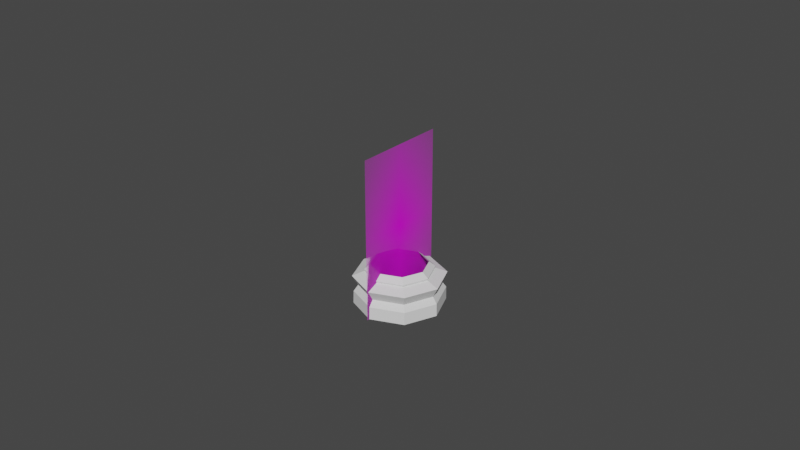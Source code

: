 # Source: Base.blend  (saved by Blender 2.82.7; exported with 4.5.12 LTS)
import bpy
from mathutils import Matrix  # noqa: F401  (used for matrix-valued properties, if any)

bpy.ops.wm.read_factory_settings(use_empty=True)
scene = bpy.context.scene
scene.name = 'Scene'

# ---- collections
col_collection = bpy.data.collections.new('Collection'); scene.collection.children.link(col_collection)

# ---- images (referenced by path relative to the original .blend; pixels are not part of the script)
import os
ASSET_DIR = os.environ.get("B2B_ASSET_DIR", "")  # directory of the original .blend (textures are referenced by path, not embedded)
HERE = os.path.dirname(os.path.abspath(__file__))  # packed textures are extracted next to this script under _unpacked/

def load_image(name, relpath, width, height, colorspace="sRGB"):
    """Load a texture the original file referenced (path relative to the .blend, or extracted next to this script)."""
    p = next((c for c in (os.path.join(HERE, relpath), os.path.join(ASSET_DIR, relpath)) if relpath and os.path.exists(c)), "")
    if p:
        img = bpy.data.images.load(p, check_existing=True)
        img.name = name
    else:  # same state as the original file: an image datablock whose file is absent (Cycles renders it pink)
        img = bpy.data.images.new(name, width, height)
        img.source = "FILE"
        img.filepath = "//" + (relpath or name)
    img.colorspace_settings.name = colorspace
    return img
img_staunton_queen_png = load_image('Staunton Queen.png', 'Staunton Queen.png', 1024, 1024, 'sRGB')

# ---- materials (node trees are filled in below, after node groups)
mat_staunton_pawn = bpy.data.materials.new('Staunton Pawn')
mat_staunton_pawn.surface_render_method = 'BLENDED'
mat_staunton_pawn.blend_method = 'BLEND'
mat_staunton_pawn.use_transparent_shadow = False

# ---- material node trees
mat_staunton_pawn.use_nodes = True; mat_staunton_pawn.node_tree.nodes.clear()
_N = mat_staunton_pawn.node_tree.nodes; _L = mat_staunton_pawn.node_tree.links
n0 = _N.new('ShaderNodeOutputMaterial'); n0.name = 'Material Output'; n0.location = (300, 300)
n1 = _N.new('ShaderNodeBsdfPrincipled'); n1.name = 'Principled BSDF'; n1.location = (0, 300)
n1.distribution = 'GGX'
n1.subsurface_method = 'BURLEY'
n1.inputs[3].default_value = 1.45
n1.inputs[27].default_value = (0.0, 0.0, 0.0, 1.0)
n1.inputs[28].default_value = 1.0
n2 = _N.new('ShaderNodeTexImage'); n2.name = 'Image Texture'; n2.location = (-512, 298)
n2.image = img_staunton_queen_png
n2.extension = 'CLIP'
_L.new(n2.outputs[0], n1.inputs[0])
_L.new(n2.outputs[1], n1.inputs[4])
_L.new(n1.outputs[0], n0.inputs[0])
n0.is_active_output = True

# ---- world
world_world = bpy.data.worlds.new('World'); scene.world = world_world
world_world.use_nodes = True; world_world.node_tree.nodes.clear()
_N = world_world.node_tree.nodes; _L = world_world.node_tree.links
n0 = _N.new('ShaderNodeOutputWorld'); n0.name = 'World Output'; n0.location = (300, 300)
n1 = _N.new('ShaderNodeBackground'); n1.name = 'Background'; n1.location = (10, 300)
n1.inputs[0].default_value = (0.05088, 0.05088, 0.05088, 1.0)
_L.new(n1.outputs[0], n0.inputs[0])
n0.is_active_output = True
world_world.color = (0.05088, 0.05088, 0.05088)
world_world.use_sun_shadow = False
world_world.sun_shadow_jitter_overblur = 0.0

# ---- meshes
me_staunton_pawn = bpy.data.meshes.new('Staunton Pawn')
me_staunton_pawn.from_pydata([(-0.2935, -0.5, 0.0), (0.2935, -0.5, 0.0), (-0.2935, 0.5, 0.0), (0.2935, 0.5, 0.0)], [], [(0, 1, 3, 2)])
_uv = me_staunton_pawn.uv_layers.new(name='UVMap')
_uv.uv.foreach_set('vector', [0.0, 0.0, 1.0, 0.0, 1.0, 1.0, 0.0, 1.0])
me_staunton_pawn.materials.append(mat_staunton_pawn)
me_staunton_pawn.use_remesh_fix_poles = True
me_staunton_pawn.use_remesh_preserve_attributes = False
me_staunton_pawn.use_mirror_vertex_groups = False
me_staunton_pawn.update()
me_cylinder = bpy.data.meshes.new('Cylinder')
me_cylinder.from_pydata([(1.998e-05, 0.008624, 0.01309), (0.006248, 0.006044, 0.01309), (0.008828, -0.0001842, 0.01309), (0.006248, -0.006412, 0.01309), (1.998e-05, -0.008992, 0.01309), (-0.006208, -0.006412, 0.01309), (-0.008788, -0.0001842, 0.01309), (-0.006208, 0.006044, 0.01309), (1.693e-05, 0.01049, 0.01087), (0.007483, 0.007398, 0.01086), (0.01058, -6.639e-05, 0.01084), (0.007495, -0.007544, 0.01083), (1.689e-05, -0.01064, 0.01082), (-0.007461, -0.007543, 0.01083), (-0.01055, -6.643e-05, 0.01084), (-0.007449, 0.007398, 0.01086), (1.426e-05, 0.01426, 0.009295), (0.01014, 0.01007, 0.009291), (0.01435, -4.946e-05, 0.00928), (0.01016, -0.0102, 0.00927), (1.421e-05, -0.01441, 0.009265), (-0.01013, -0.0102, 0.009269), (-0.01432, -4.949e-05, 0.009279), (-0.01011, 0.01007, 0.00929), (7.142e-06, 0.01263, 0.005991), (0.008875, 0.008979, 0.005989), (0.01259, 0.0001062, 0.005984), (0.008933, -0.008823, 0.005975), (7.36e-06, -0.01253, 0.005972), (-0.008917, -0.008822, 0.005976), (-0.01258, 0.0001064, 0.005984), (-0.00886, 0.008978, 0.00599), (-5.084e-10, 0.01408, 9.313e-10), (0.009953, 0.009953, 9.313e-10), (0.01408, 1.014e-09, 9.313e-10), (0.009953, -0.009953, 9.313e-10), (-4.405e-09, -0.01408, 9.313e-10), (-0.009953, -0.009953, 9.313e-10), (-0.01408, 1.312e-08, 9.313e-10), (-0.009953, 0.009953, 9.313e-10), (0.009895, 0.009945, 0.003986), (0.01399, 5.449e-05, 0.003986), (0.009898, -0.009839, 0.003985), (4.228e-06, -0.01394, 0.003984), (-0.00989, -0.00984, 0.003985), (-0.01399, 5.45e-05, 0.003985), (-0.009886, 0.009945, 0.003986), (4.244e-06, 0.01404, 0.003987), (-0.007561, 0.00748, 0.01145), (-0.01071, -9.724e-05, 0.01144), (-0.00757, -0.007684, 0.01142), (1.77e-05, -0.01083, 0.01142), (0.007606, -0.007685, 0.01142), (0.01074, -9.722e-05, 0.01144), (0.007596, 0.00748, 0.01145), (1.774e-05, 0.01062, 0.01146)], [], [(32, 33, 34, 35, 36, 37, 38, 39), (9, 17, 16, 8), (10, 18, 17, 9), (11, 19, 18, 10), (12, 20, 19, 11), (13, 21, 20, 12), (14, 22, 21, 13), (15, 23, 22, 14), (8, 16, 23, 15), (39, 46, 47, 32), (38, 45, 46, 39), (37, 44, 45, 38), (36, 43, 44, 37), (35, 42, 43, 36), (34, 41, 42, 35), (33, 40, 41, 34), (55, 48, 7, 0), (48, 49, 6, 7), (49, 50, 5, 6), (50, 51, 4, 5), (51, 52, 3, 4), (52, 53, 2, 3), (53, 54, 1, 2), (54, 55, 0, 1), (31, 23, 16, 24), (30, 22, 23, 31), (29, 21, 22, 30), (28, 20, 21, 29), (27, 19, 20, 28), (26, 18, 19, 27), (25, 17, 18, 26), (24, 16, 17, 25), (32, 47, 40, 33), (47, 24, 25, 40), (40, 25, 26, 41), (41, 26, 27, 42), (42, 27, 28, 43), (43, 28, 29, 44), (44, 29, 30, 45), (45, 30, 31, 46), (46, 31, 24, 47), (9, 8, 55, 54), (10, 9, 54, 53), (11, 10, 53, 52), (12, 11, 52, 51), (13, 12, 51, 50), (14, 13, 50, 49), (15, 14, 49, 48), (8, 15, 48, 55)])
_k = {(0, 1): 1.0, (1, 2): 1.0, (2, 3): 1.0, (3, 4): 1.0, (4, 5): 1.0, (5, 6): 1.0, (6, 7): 1.0, (0, 7): 1.0, (8, 15): 0.27059, (14, 15): 0.27059, (13, 14): 0.27059, (12, 13): 0.27059, (11, 12): 0.27059, (10, 11): 0.29804, (9, 10): 0.27059, (8, 9): 0.27059, (24, 25): 0.44706, (25, 26): 0.44706, (26, 27): 0.44706, (27, 28): 0.44706, (28, 29): 0.44706, (29, 30): 0.44706, (30, 31): 0.44706, (24, 31): 0.44706, (32, 33): 0.89804, (33, 34): 0.89804, (34, 35): 0.89804, (35, 36): 0.89804, (36, 37): 0.89804, (37, 38): 0.89804, (38, 39): 0.89804, (32, 39): 0.89804}
me_cylinder.attributes.new('crease_edge', 'FLOAT', 'EDGE').data.foreach_set('value', [_k.get((min(e.vertices), max(e.vertices)), 0.0) for e in me_cylinder.edges])
_uv = me_cylinder.uv_layers.new(name='UVMap')
_uv.uv.foreach_set('vector', [0.75, 0.48, 0.9127, 0.4127, 0.98, 0.25, 0.9127, 0.08734, 0.75, 0.01997, 0.5873, 0.08734, 0.52, 0.25, 0.5873, 0.4127, 0.875, 0.9235, 0.8832, 0.8596, 0.9846, 0.8592, 1.0, 0.9237, 0.75, 0.923, 0.7582, 0.8584, 0.8832, 0.8596, 0.875, 0.9235, 0.625, 0.9226, 0.6332, 0.858, 0.7582, 0.8584, 0.75, 0.923, 0.5, 0.9225, 0.4998, 0.8562, 0.6332, 0.858, 0.625, 0.9226, 0.375, 0.9226, 0.3667, 0.858, 0.4998, 0.8562, 0.5, 0.9225, 0.25, 0.9231, 0.2418, 0.8584, 0.3667, 0.858, 0.375, 0.9226, 0.125, 0.9235, 0.1168, 0.8595, 0.2418, 0.8584, 0.25, 0.9231, 1.803e-05, 0.9237, 0.01578, 0.8592, 0.1168, 0.8595, 0.125, 0.9235, 0.5873, 0.4127, 0.125, 0.6077, 0.0001682, 0.6077, 0.75, 0.48, 0.52, 0.25, 0.25, 0.6077, 0.125, 0.6077, 0.5873, 0.4127, 0.5873, 0.08734, 0.375, 0.6077, 0.25, 0.6077, 0.52, 0.25, 0.75, 0.01997, 0.5, 0.6077, 0.375, 0.6077, 0.5873, 0.08734, 0.9127, 0.08734, 0.625, 0.6077, 0.5, 0.6077, 0.75, 0.01997, 0.98, 0.25, 0.75, 0.6077, 0.625, 0.6077, 0.9127, 0.08734, 0.9127, 0.4127, 0.875, 0.6077, 0.75, 0.6077, 0.98, 0.25, -0.0006065, 0.9438, 0.125, 0.9437, 0.125, 1.0, 0.0, 1.0, 0.125, 0.9437, 0.25, 0.9434, 0.25, 1.0, 0.125, 1.0, 0.25, 0.9434, 0.375, 0.9431, 0.375, 1.0, 0.25, 1.0, 0.375, 0.9431, 0.5, 0.9429, 0.5, 1.0, 0.375, 1.0, 0.5, 0.9429, 0.625, 0.9431, 0.625, 1.0, 0.5, 1.0, 0.625, 0.9431, 0.75, 0.9434, 0.75, 1.0, 0.625, 1.0, 0.75, 0.9434, 0.875, 0.9437, 0.875, 1.0, 0.75, 1.0, 0.875, 0.9437, 1.001, 0.9438, 1.0, 1.0, 0.875, 1.0, 0.125, 0.6795, 0.1168, 0.8595, 0.01578, 0.8592, 7.038e-10, 0.6785, 0.25, 0.6817, 0.2418, 0.8584, 0.1168, 0.8595, 0.125, 0.6795, 0.375, 0.6835, 0.3667, 0.858, 0.2418, 0.8584, 0.25, 0.6817, 0.5, 0.6842, 0.4998, 0.8562, 0.3667, 0.858, 0.375, 0.6835, 0.625, 0.6836, 0.6332, 0.858, 0.4998, 0.8562, 0.5, 0.6842, 0.75, 0.6818, 0.7582, 0.8584, 0.6332, 0.858, 0.625, 0.6836, 0.875, 0.6796, 0.8832, 0.8596, 0.7582, 0.8584, 0.75, 0.6818, 1.0, 0.6785, 0.9846, 0.8592, 0.8832, 0.8596, 0.875, 0.6796, 0.75, 0.48, 0.9998, 0.6077, 0.875, 0.6077, 0.9127, 0.4127, 0.9998, 0.6077, 1.0, 0.6785, 0.875, 0.6796, 0.875, 0.6077, 0.875, 0.6077, 0.875, 0.6796, 0.75, 0.6818, 0.75, 0.6077, 0.75, 0.6077, 0.75, 0.6818, 0.625, 0.6836, 0.625, 0.6077, 0.625, 0.6077, 0.625, 0.6836, 0.5, 0.6842, 0.5, 0.6077, 0.5, 0.6077, 0.5, 0.6842, 0.375, 0.6835, 0.375, 0.6077, 0.375, 0.6077, 0.375, 0.6835, 0.25, 0.6817, 0.25, 0.6077, 0.25, 0.6077, 0.25, 0.6817, 0.125, 0.6795, 0.125, 0.6077, 0.125, 0.6077, 0.125, 0.6795, 7.038e-10, 0.6785, 0.0001682, 0.6077, 0.875, 0.9235, 1.0, 0.9237, 1.001, 0.9438, 0.875, 0.9437, 0.75, 0.923, 0.875, 0.9235, 0.875, 0.9437, 0.75, 0.9434, 0.625, 0.9226, 0.75, 0.923, 0.75, 0.9434, 0.625, 0.9431, 0.5, 0.9225, 0.625, 0.9226, 0.625, 0.9431, 0.5, 0.9429, 0.375, 0.9226, 0.5, 0.9225, 0.5, 0.9429, 0.375, 0.9431, 0.25, 0.9231, 0.375, 0.9226, 0.375, 0.9431, 0.25, 0.9434, 0.125, 0.9235, 0.25, 0.9231, 0.25, 0.9434, 0.125, 0.9437, 1.803e-05, 0.9237, 0.125, 0.9235, 0.125, 0.9437, -0.0006065, 0.9438])
me_cylinder.use_remesh_fix_poles = True
me_cylinder.use_remesh_preserve_attributes = False
me_cylinder.use_mirror_vertex_groups = False
me_cylinder.update()

# ---- objects
ob_staunton_pawn = bpy.data.objects.new('Staunton Pawn', me_staunton_pawn)
ob_base = bpy.data.objects.new('Base', me_cylinder)

# ---- transforms, parenting, visibility, modifiers, constraints
ob_staunton_pawn.location = (0.0, 0.0, 0.02558)
ob_staunton_pawn.rotation_euler = (1.571, 0.0, 1.571)
ob_staunton_pawn.scale = (0.05117, 0.05117, 0.05117)
ob_staunton_pawn.lineart.crease_threshold = 0.0
ob_base.location = (0.0, 0.0, 0.0)
ob_base.lineart.crease_threshold = 0.0

# ---- collection membership
col_collection.objects.link(ob_staunton_pawn)
col_collection.objects.link(ob_base)

# ---- scene / render settings (as saved in the file)
scene.frame_start = 1; scene.frame_end = 250; scene.frame_set(1)
scene.render.engine = 'BLENDER_EEVEE_NEXT'
scene.cycles.use_denoising = False
scene.cycles.samples = 128
scene.cycles.sampling_pattern = 'TABULATED_SOBOL'
scene.cycles.use_adaptive_sampling = False
scene.cycles.use_light_tree = False
scene.view_settings.view_transform = 'Filmic'
bpy.context.view_layer.update()

# ---- added for rendering (the .blend has no active camera and no usable light): camera, sun
cam_auto = bpy.data.cameras.new('AutoCamera')
cam_auto.lens = 50.0
cam_auto.sensor_width = 36.0
cam_auto.clip_end = 1000.0
ob_auto_camera = bpy.data.objects.new('AutoCamera', cam_auto)
scene.collection.objects.link(ob_auto_camera)
ob_auto_camera.location = (0.185059, -0.222054, 0.173621)
ob_auto_camera.rotation_euler = (1.09748, -7.21219e-08, 0.694738)
scene.camera = ob_auto_camera
light_auto_sun = bpy.data.lights.new('AutoSun', 'SUN')
light_auto_sun.energy = 3.0
light_auto_sun.angle = 0.0523599
ob_auto_sun = bpy.data.objects.new('AutoSun', light_auto_sun)
scene.collection.objects.link(ob_auto_sun)
ob_auto_sun.rotation_euler = (0.872665, 0.174533, 0.523599)
bpy.context.view_layer.update()
